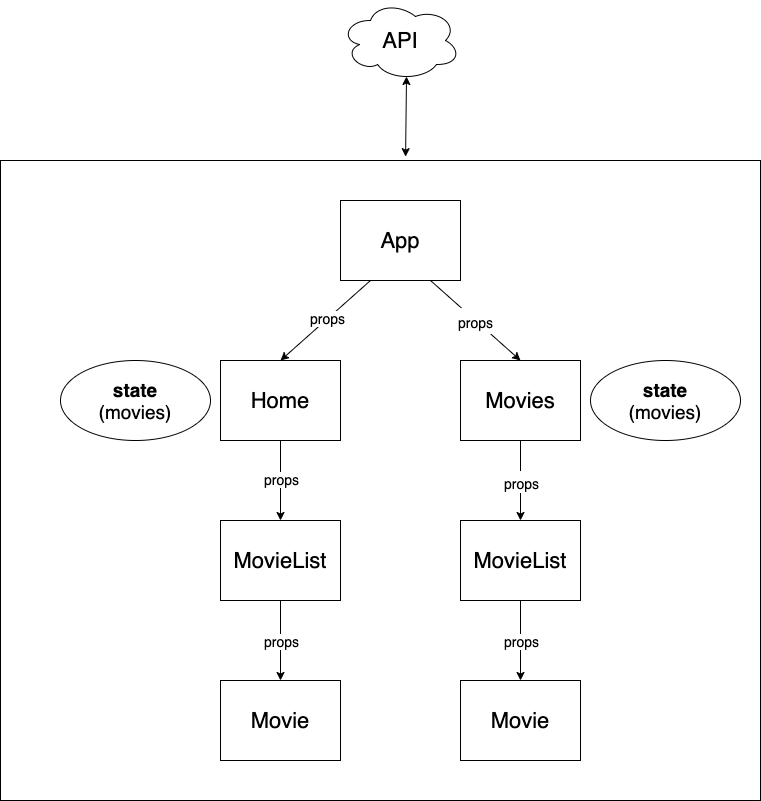

The diagram above was exported from draw.io. Its source (the exported page's mxGraphModel, read from the mxfile embedded in the PNG):
<mxGraphModel dx="1186" dy="806" grid="1" gridSize="10" guides="1" tooltips="1" connect="1" arrows="1" fold="1" page="1" pageScale="1" pageWidth="827" pageHeight="1169" math="0" shadow="0">
  <root>
    <mxCell id="0" />
    <mxCell id="1" parent="0" />
    <mxCell id="2" value="" style="rounded=0;whiteSpace=wrap;html=1;fontSize=22;" vertex="1" parent="1">
      <mxGeometry x="40" y="200" width="760" height="640" as="geometry" />
    </mxCell>
    <mxCell id="3" style="rounded=0;orthogonalLoop=1;jettySize=auto;html=1;exitX=0.25;exitY=1;exitDx=0;exitDy=0;entryX=0.5;entryY=0;entryDx=0;entryDy=0;fontSize=22;" edge="1" source="6" target="9" parent="1">
      <mxGeometry relative="1" as="geometry" />
    </mxCell>
    <mxCell id="4" value="props" style="edgeLabel;html=1;align=center;verticalAlign=middle;resizable=0;points=[];fontSize=14;" vertex="1" connectable="0" parent="3">
      <mxGeometry x="-0.0579" y="-1" relative="1" as="geometry">
        <mxPoint as="offset" />
      </mxGeometry>
    </mxCell>
    <mxCell id="5" value="&lt;font style=&quot;font-size: 14px&quot;&gt;props&lt;/font&gt;" style="rounded=0;orthogonalLoop=1;jettySize=auto;html=1;exitX=0.75;exitY=1;exitDx=0;exitDy=0;entryX=0.5;entryY=0;entryDx=0;entryDy=0;fontSize=22;" edge="1" source="6" target="12" parent="1">
      <mxGeometry relative="1" as="geometry" />
    </mxCell>
    <mxCell id="6" value="App" style="rounded=0;whiteSpace=wrap;html=1;fontSize=22;" vertex="1" parent="1">
      <mxGeometry x="380" y="240" width="120" height="80" as="geometry" />
    </mxCell>
    <mxCell id="7" style="edgeStyle=orthogonalEdgeStyle;rounded=0;orthogonalLoop=1;jettySize=auto;html=1;exitX=0.5;exitY=1;exitDx=0;exitDy=0;entryX=0.5;entryY=0;entryDx=0;entryDy=0;fontSize=22;" edge="1" source="9" target="15" parent="1">
      <mxGeometry relative="1" as="geometry" />
    </mxCell>
    <mxCell id="8" value="props" style="edgeLabel;html=1;align=center;verticalAlign=middle;resizable=0;points=[];fontSize=14;" vertex="1" connectable="0" parent="7">
      <mxGeometry x="-0.05" y="-2" relative="1" as="geometry">
        <mxPoint x="2" as="offset" />
      </mxGeometry>
    </mxCell>
    <mxCell id="9" value="Home" style="rounded=0;whiteSpace=wrap;html=1;fontSize=22;" vertex="1" parent="1">
      <mxGeometry x="260" y="400" width="120" height="80" as="geometry" />
    </mxCell>
    <mxCell id="10" style="edgeStyle=orthogonalEdgeStyle;rounded=0;orthogonalLoop=1;jettySize=auto;html=1;exitX=0.5;exitY=1;exitDx=0;exitDy=0;entryX=0.5;entryY=0;entryDx=0;entryDy=0;fontSize=22;" edge="1" source="12" target="18" parent="1">
      <mxGeometry relative="1" as="geometry" />
    </mxCell>
    <mxCell id="11" value="&lt;font style=&quot;font-size: 14px&quot;&gt;props&lt;/font&gt;" style="edgeLabel;html=1;align=center;verticalAlign=middle;resizable=0;points=[];fontSize=19;" vertex="1" connectable="0" parent="10">
      <mxGeometry x="-0.1" relative="1" as="geometry">
        <mxPoint y="4" as="offset" />
      </mxGeometry>
    </mxCell>
    <mxCell id="12" value="Movies" style="rounded=0;whiteSpace=wrap;html=1;fontSize=22;" vertex="1" parent="1">
      <mxGeometry x="500" y="400" width="120" height="80" as="geometry" />
    </mxCell>
    <mxCell id="13" style="edgeStyle=none;rounded=0;orthogonalLoop=1;jettySize=auto;html=1;exitX=0.5;exitY=1;exitDx=0;exitDy=0;entryX=0.5;entryY=0;entryDx=0;entryDy=0;fontSize=22;" edge="1" source="15" target="19" parent="1">
      <mxGeometry relative="1" as="geometry" />
    </mxCell>
    <mxCell id="14" value="props" style="edgeLabel;html=1;align=center;verticalAlign=middle;resizable=0;points=[];fontSize=14;" vertex="1" connectable="0" parent="13">
      <mxGeometry x="-0.275" y="-1" relative="1" as="geometry">
        <mxPoint x="1" y="11" as="offset" />
      </mxGeometry>
    </mxCell>
    <mxCell id="15" value="MovieList" style="rounded=0;whiteSpace=wrap;html=1;fontSize=22;" vertex="1" parent="1">
      <mxGeometry x="260" y="560" width="120" height="80" as="geometry" />
    </mxCell>
    <mxCell id="16" style="edgeStyle=none;rounded=0;orthogonalLoop=1;jettySize=auto;html=1;exitX=0.5;exitY=1;exitDx=0;exitDy=0;entryX=0.5;entryY=0;entryDx=0;entryDy=0;fontSize=22;" edge="1" source="18" target="20" parent="1">
      <mxGeometry relative="1" as="geometry" />
    </mxCell>
    <mxCell id="17" value="props" style="edgeLabel;html=1;align=center;verticalAlign=middle;resizable=0;points=[];fontSize=14;" vertex="1" connectable="0" parent="16">
      <mxGeometry x="-0.175" y="4" relative="1" as="geometry">
        <mxPoint x="-4" y="7" as="offset" />
      </mxGeometry>
    </mxCell>
    <mxCell id="18" value="MovieList" style="rounded=0;whiteSpace=wrap;html=1;fontSize=22;" vertex="1" parent="1">
      <mxGeometry x="500" y="560" width="120" height="80" as="geometry" />
    </mxCell>
    <mxCell id="19" value="Movie" style="rounded=0;whiteSpace=wrap;html=1;fontSize=22;" vertex="1" parent="1">
      <mxGeometry x="260" y="720" width="120" height="80" as="geometry" />
    </mxCell>
    <mxCell id="20" value="Movie" style="rounded=0;whiteSpace=wrap;html=1;fontSize=22;" vertex="1" parent="1">
      <mxGeometry x="500" y="720" width="120" height="80" as="geometry" />
    </mxCell>
    <mxCell id="21" value="API" style="ellipse;shape=cloud;whiteSpace=wrap;html=1;fontSize=22;" vertex="1" parent="1">
      <mxGeometry x="380" y="40" width="120" height="80" as="geometry" />
    </mxCell>
    <mxCell id="22" value="&lt;b&gt;state&lt;/b&gt;&lt;br style=&quot;font-size: 19px&quot;&gt;(movies)" style="ellipse;whiteSpace=wrap;html=1;fontSize=19;" vertex="1" parent="1">
      <mxGeometry x="630" y="400" width="150" height="80" as="geometry" />
    </mxCell>
    <mxCell id="23" value="" style="endArrow=classic;startArrow=classic;html=1;fontSize=19;exitX=0.533;exitY=-0.006;exitDx=0;exitDy=0;exitPerimeter=0;entryX=0.55;entryY=0.95;entryDx=0;entryDy=0;entryPerimeter=0;" edge="1" source="2" target="21" parent="1">
      <mxGeometry width="50" height="50" relative="1" as="geometry">
        <mxPoint x="430" y="180" as="sourcePoint" />
        <mxPoint x="446" y="140" as="targetPoint" />
      </mxGeometry>
    </mxCell>
    <mxCell id="24" value="&lt;b&gt;state&lt;/b&gt;&lt;br style=&quot;font-size: 19px&quot;&gt;(movies)" style="ellipse;whiteSpace=wrap;html=1;fontSize=19;" vertex="1" parent="1">
      <mxGeometry x="100" y="400" width="150" height="80" as="geometry" />
    </mxCell>
  </root>
</mxGraphModel>